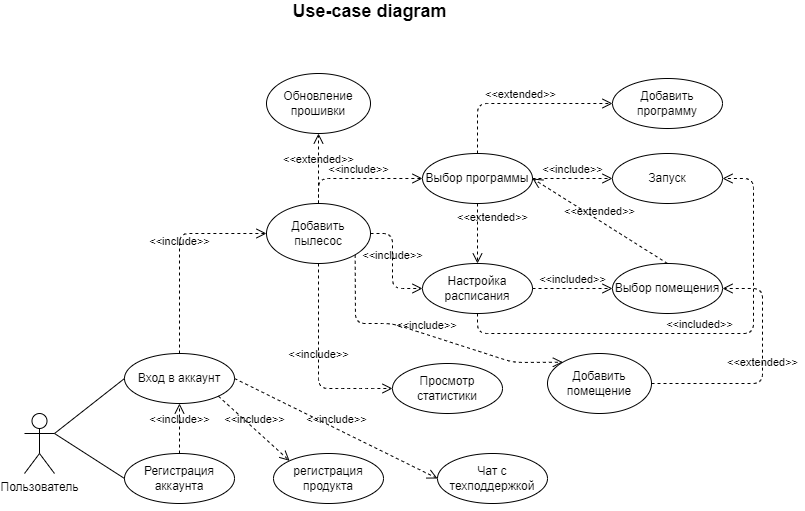

The diagram above was exported from draw.io. Its source (the exported page's mxGraphModel, read from the mxfile embedded in the PNG):
<mxGraphModel dx="1767" dy="797" grid="1" gridSize="10" guides="1" tooltips="1" connect="1" arrows="1" fold="1" page="1" pageScale="1" pageWidth="1169" pageHeight="827" math="0" shadow="0">
  <root>
    <mxCell id="0" />
    <mxCell id="1" parent="0" />
    <mxCell id="51" value="" style="group" vertex="1" connectable="0" parent="1">
      <mxGeometry x="216" y="110" width="738" height="502" as="geometry" />
    </mxCell>
    <mxCell id="3" value="Пользователь" style="shape=umlActor;verticalLabelPosition=bottom;verticalAlign=top;html=1;" parent="51" vertex="1">
      <mxGeometry y="412" width="30" height="60" as="geometry" />
    </mxCell>
    <mxCell id="4" value="Запуск" style="ellipse;whiteSpace=wrap;html=1;" parent="51" vertex="1">
      <mxGeometry x="588" y="152" width="110" height="50" as="geometry" />
    </mxCell>
    <mxCell id="5" value="Выбор программы" style="ellipse;whiteSpace=wrap;html=1;" parent="51" vertex="1">
      <mxGeometry x="398" y="152" width="110" height="50" as="geometry" />
    </mxCell>
    <mxCell id="6" value="Выбор помещения" style="ellipse;whiteSpace=wrap;html=1;" parent="51" vertex="1">
      <mxGeometry x="588" y="262" width="110" height="50" as="geometry" />
    </mxCell>
    <mxCell id="7" value="Настройка расписания" style="ellipse;whiteSpace=wrap;html=1;" parent="51" vertex="1">
      <mxGeometry x="398" y="262" width="110" height="50" as="geometry" />
    </mxCell>
    <mxCell id="8" value="Просмотр статистики" style="ellipse;whiteSpace=wrap;html=1;" parent="51" vertex="1">
      <mxGeometry x="368" y="362" width="110" height="50" as="geometry" />
    </mxCell>
    <mxCell id="9" value="Регистрация аккаунта" style="ellipse;whiteSpace=wrap;html=1;" parent="51" vertex="1">
      <mxGeometry x="100" y="452" width="110" height="50" as="geometry" />
    </mxCell>
    <mxCell id="10" value="Вход в аккаунт" style="ellipse;whiteSpace=wrap;html=1;" parent="51" vertex="1">
      <mxGeometry x="100" y="352" width="110" height="50" as="geometry" />
    </mxCell>
    <mxCell id="11" value="" style="endArrow=none;html=1;exitX=1;exitY=0.3333333333333333;exitDx=0;exitDy=0;exitPerimeter=0;entryX=0;entryY=0.5;entryDx=0;entryDy=0;" parent="51" source="3" target="9" edge="1">
      <mxGeometry width="50" height="50" relative="1" as="geometry">
        <mxPoint x="300" y="402" as="sourcePoint" />
        <mxPoint x="350" y="352" as="targetPoint" />
      </mxGeometry>
    </mxCell>
    <mxCell id="12" value="" style="endArrow=none;html=1;entryX=0;entryY=0.5;entryDx=0;entryDy=0;" parent="51" target="10" edge="1">
      <mxGeometry width="50" height="50" relative="1" as="geometry">
        <mxPoint x="30" y="432" as="sourcePoint" />
        <mxPoint x="350" y="352" as="targetPoint" />
      </mxGeometry>
    </mxCell>
    <mxCell id="13" value="&amp;lt;&amp;lt;include&amp;gt;&amp;gt;" style="endArrow=open;startArrow=none;endFill=0;startFill=0;endSize=8;html=1;verticalAlign=bottom;dashed=1;labelBackgroundColor=none;exitX=0.5;exitY=0;exitDx=0;exitDy=0;entryX=0.5;entryY=1;entryDx=0;entryDy=0;" parent="51" source="9" target="10" edge="1">
      <mxGeometry width="160" relative="1" as="geometry">
        <mxPoint x="250" y="382" as="sourcePoint" />
        <mxPoint x="410" y="382" as="targetPoint" />
      </mxGeometry>
    </mxCell>
    <mxCell id="14" value="&amp;lt;&amp;lt;include&amp;gt;&amp;gt;" style="endArrow=open;startArrow=none;endFill=0;startFill=0;endSize=8;html=1;verticalAlign=bottom;dashed=1;labelBackgroundColor=none;entryX=0;entryY=0.5;entryDx=0;entryDy=0;exitX=0.5;exitY=0;exitDx=0;exitDy=0;" parent="51" source="40" target="5" edge="1">
      <mxGeometry width="160" relative="1" as="geometry">
        <mxPoint x="268" y="177" as="sourcePoint" />
        <mxPoint x="521" y="222" as="targetPoint" />
        <Array as="points">
          <mxPoint x="294" y="177" />
        </Array>
      </mxGeometry>
    </mxCell>
    <mxCell id="15" value="&amp;lt;&amp;lt;include&amp;gt;&amp;gt;" style="endArrow=open;startArrow=none;endFill=0;startFill=0;endSize=8;html=1;verticalAlign=bottom;dashed=1;labelBackgroundColor=none;entryX=0;entryY=0.5;entryDx=0;entryDy=0;exitX=1;exitY=0.5;exitDx=0;exitDy=0;" parent="51" source="5" target="4" edge="1">
      <mxGeometry width="160" relative="1" as="geometry">
        <mxPoint x="358" y="222" as="sourcePoint" />
        <mxPoint x="518" y="222" as="targetPoint" />
      </mxGeometry>
    </mxCell>
    <mxCell id="16" value="&amp;lt;&amp;lt;include&amp;gt;&amp;gt;" style="endArrow=open;startArrow=none;endFill=0;startFill=0;endSize=8;html=1;verticalAlign=bottom;dashed=1;labelBackgroundColor=none;entryX=0;entryY=0.5;entryDx=0;entryDy=0;exitX=1;exitY=0.5;exitDx=0;exitDy=0;" parent="51" source="40" target="7" edge="1">
      <mxGeometry width="160" relative="1" as="geometry">
        <mxPoint x="298" y="277" as="sourcePoint" />
        <mxPoint x="521" y="222" as="targetPoint" />
        <Array as="points">
          <mxPoint x="368" y="232" />
          <mxPoint x="368" y="287" />
        </Array>
      </mxGeometry>
    </mxCell>
    <mxCell id="17" value="&amp;lt;&amp;lt;include&amp;gt;&amp;gt;" style="endArrow=open;startArrow=none;endFill=0;startFill=0;endSize=8;html=1;verticalAlign=bottom;dashed=1;labelBackgroundColor=none;entryX=0;entryY=0.5;entryDx=0;entryDy=0;exitX=0.5;exitY=1;exitDx=0;exitDy=0;" parent="51" source="40" target="8" edge="1">
      <mxGeometry width="160" relative="1" as="geometry">
        <mxPoint x="288" y="302" as="sourcePoint" />
        <mxPoint x="521" y="222" as="targetPoint" />
        <Array as="points">
          <mxPoint x="294" y="387" />
          <mxPoint x="319" y="387" />
          <mxPoint x="339" y="387" />
        </Array>
      </mxGeometry>
    </mxCell>
    <mxCell id="18" value="&amp;lt;&amp;lt;extended&amp;gt;&amp;gt;" style="endArrow=open;startArrow=none;endFill=0;startFill=0;endSize=8;html=1;verticalAlign=bottom;dashed=1;labelBackgroundColor=none;exitX=0.5;exitY=1;exitDx=0;exitDy=0;entryX=0.5;entryY=0;entryDx=0;entryDy=0;" parent="51" source="5" target="7" edge="1">
      <mxGeometry x="-0.2" y="15" width="160" relative="1" as="geometry">
        <mxPoint x="358" y="232" as="sourcePoint" />
        <mxPoint x="518" y="232" as="targetPoint" />
        <mxPoint as="offset" />
      </mxGeometry>
    </mxCell>
    <mxCell id="19" value="&amp;lt;&amp;lt;extended&amp;gt;&amp;gt;" style="endArrow=open;startArrow=none;endFill=0;startFill=0;endSize=8;html=1;verticalAlign=bottom;dashed=1;labelBackgroundColor=none;exitX=0.5;exitY=0;exitDx=0;exitDy=0;entryX=1;entryY=0.5;entryDx=0;entryDy=0;" parent="51" source="6" target="5" edge="1">
      <mxGeometry width="160" relative="1" as="geometry">
        <mxPoint x="358" y="232" as="sourcePoint" />
        <mxPoint x="518" y="232" as="targetPoint" />
        <Array as="points" />
      </mxGeometry>
    </mxCell>
    <mxCell id="20" value="&amp;lt;&amp;lt;included&amp;gt;&amp;gt;" style="endArrow=open;startArrow=none;endFill=0;startFill=0;endSize=8;html=1;verticalAlign=bottom;dashed=1;labelBackgroundColor=none;exitX=1;exitY=0.5;exitDx=0;exitDy=0;entryX=0;entryY=0.5;entryDx=0;entryDy=0;" parent="51" source="7" target="6" edge="1">
      <mxGeometry width="160" relative="1" as="geometry">
        <mxPoint x="358" y="232" as="sourcePoint" />
        <mxPoint x="518" y="232" as="targetPoint" />
      </mxGeometry>
    </mxCell>
    <mxCell id="21" value="&amp;lt;&amp;lt;included&amp;gt;&amp;gt;" style="endArrow=open;startArrow=none;endFill=0;startFill=0;endSize=8;html=1;verticalAlign=bottom;dashed=1;labelBackgroundColor=none;exitX=0.5;exitY=1;exitDx=0;exitDy=0;entryX=1;entryY=0.5;entryDx=0;entryDy=0;" parent="51" source="7" target="4" edge="1">
      <mxGeometry width="160" relative="1" as="geometry">
        <mxPoint x="338" y="232" as="sourcePoint" />
        <mxPoint x="548" y="362" as="targetPoint" />
        <Array as="points">
          <mxPoint x="453" y="332" />
          <mxPoint x="729" y="332" />
          <mxPoint x="729" y="177" />
        </Array>
      </mxGeometry>
    </mxCell>
    <mxCell id="37" value="Добавить помещение" style="ellipse;whiteSpace=wrap;html=1;" vertex="1" parent="51">
      <mxGeometry x="523" y="352" width="104" height="60" as="geometry" />
    </mxCell>
    <mxCell id="38" value="&amp;lt;&amp;lt;include&amp;gt;&amp;gt;" style="endArrow=open;startArrow=none;endFill=0;startFill=0;endSize=8;html=1;verticalAlign=bottom;dashed=1;labelBackgroundColor=none;entryX=0;entryY=0;entryDx=0;entryDy=0;exitX=1;exitY=1;exitDx=0;exitDy=0;" edge="1" parent="51" source="40" target="37">
      <mxGeometry width="160" relative="1" as="geometry">
        <mxPoint x="169" y="162" as="sourcePoint" />
        <mxPoint x="249" y="122" as="targetPoint" />
        <Array as="points">
          <mxPoint x="331" y="322" />
          <mxPoint x="368" y="322" />
          <mxPoint x="489" y="361" />
        </Array>
      </mxGeometry>
    </mxCell>
    <mxCell id="39" value="&amp;lt;&amp;lt;include&amp;gt;&amp;gt;" style="endArrow=open;startArrow=none;endFill=0;startFill=0;endSize=8;html=1;verticalAlign=bottom;dashed=1;labelBackgroundColor=none;exitX=0.5;exitY=0;exitDx=0;exitDy=0;entryX=0;entryY=0.5;entryDx=0;entryDy=0;" edge="1" parent="51" source="10" target="40">
      <mxGeometry width="160" relative="1" as="geometry">
        <mxPoint x="163" y="377" as="sourcePoint" />
        <mxPoint x="282" y="387" as="targetPoint" />
        <Array as="points">
          <mxPoint x="155" y="232" />
        </Array>
      </mxGeometry>
    </mxCell>
    <mxCell id="40" value="Добавить пылесос" style="ellipse;whiteSpace=wrap;html=1;" vertex="1" parent="51">
      <mxGeometry x="242" y="202" width="104" height="60" as="geometry" />
    </mxCell>
    <mxCell id="41" value="&amp;lt;&amp;lt;extended&amp;gt;&amp;gt;" style="endArrow=open;startArrow=none;endFill=0;startFill=0;endSize=8;html=1;verticalAlign=bottom;dashed=1;labelBackgroundColor=none;exitX=1;exitY=0.5;exitDx=0;exitDy=0;entryX=1;entryY=0.5;entryDx=0;entryDy=0;" edge="1" parent="51" source="37" target="6">
      <mxGeometry width="160" relative="1" as="geometry">
        <mxPoint x="398" y="212" as="sourcePoint" />
        <mxPoint x="558" y="212" as="targetPoint" />
        <Array as="points">
          <mxPoint x="738" y="382" />
          <mxPoint x="738" y="287" />
        </Array>
      </mxGeometry>
    </mxCell>
    <mxCell id="42" value="Добавить программу" style="ellipse;whiteSpace=wrap;html=1;" vertex="1" parent="51">
      <mxGeometry x="588" y="77" width="110" height="50" as="geometry" />
    </mxCell>
    <mxCell id="43" value="&amp;lt;&amp;lt;extended&amp;gt;&amp;gt;" style="endArrow=open;startArrow=none;endFill=0;startFill=0;endSize=8;html=1;verticalAlign=bottom;dashed=1;labelBackgroundColor=none;exitX=0.5;exitY=0;exitDx=0;exitDy=0;entryX=0;entryY=0.5;entryDx=0;entryDy=0;" edge="1" parent="51" source="5" target="42">
      <mxGeometry width="160" relative="1" as="geometry">
        <mxPoint x="499" y="127" as="sourcePoint" />
        <mxPoint x="659" y="127" as="targetPoint" />
        <Array as="points">
          <mxPoint x="453" y="102" />
        </Array>
      </mxGeometry>
    </mxCell>
    <mxCell id="44" value="Обновление прошивки" style="ellipse;whiteSpace=wrap;html=1;" vertex="1" parent="51">
      <mxGeometry x="242" y="72" width="104" height="60" as="geometry" />
    </mxCell>
    <mxCell id="45" value="&amp;lt;&amp;lt;extended&amp;gt;&amp;gt;" style="endArrow=open;startArrow=none;endFill=0;startFill=0;endSize=8;html=1;verticalAlign=bottom;dashed=1;labelBackgroundColor=none;exitX=0.5;exitY=0;exitDx=0;exitDy=0;entryX=0.5;entryY=1;entryDx=0;entryDy=0;" edge="1" parent="51" source="40" target="44">
      <mxGeometry width="160" relative="1" as="geometry">
        <mxPoint x="499" y="127" as="sourcePoint" />
        <mxPoint x="659" y="127" as="targetPoint" />
      </mxGeometry>
    </mxCell>
    <mxCell id="46" value="Чат с техподдержкой" style="ellipse;whiteSpace=wrap;html=1;" vertex="1" parent="51">
      <mxGeometry x="413" y="452" width="110" height="50" as="geometry" />
    </mxCell>
    <mxCell id="47" value="&amp;lt;&amp;lt;include&amp;gt;&amp;gt;" style="endArrow=open;startArrow=none;endFill=0;startFill=0;endSize=8;html=1;verticalAlign=bottom;dashed=1;labelBackgroundColor=none;exitX=1;exitY=0.5;exitDx=0;exitDy=0;entryX=0;entryY=0.5;entryDx=0;entryDy=0;" edge="1" parent="51" source="10" target="46">
      <mxGeometry width="160" relative="1" as="geometry">
        <mxPoint x="499" y="367" as="sourcePoint" />
        <mxPoint x="659" y="367" as="targetPoint" />
      </mxGeometry>
    </mxCell>
    <mxCell id="48" value="регистрация продукта" style="ellipse;whiteSpace=wrap;html=1;" vertex="1" parent="51">
      <mxGeometry x="249" y="452" width="110" height="50" as="geometry" />
    </mxCell>
    <mxCell id="49" value="&amp;lt;&amp;lt;include&amp;gt;&amp;gt;" style="endArrow=open;startArrow=none;endFill=0;startFill=0;endSize=8;html=1;verticalAlign=bottom;dashed=1;labelBackgroundColor=none;exitX=1;exitY=1;exitDx=0;exitDy=0;entryX=0;entryY=0;entryDx=0;entryDy=0;" edge="1" parent="51" source="10" target="48">
      <mxGeometry width="160" relative="1" as="geometry">
        <mxPoint x="499" y="357" as="sourcePoint" />
        <mxPoint x="659" y="357" as="targetPoint" />
      </mxGeometry>
    </mxCell>
    <mxCell id="50" value="&lt;font style=&quot;font-size: 18px&quot;&gt;&lt;b&gt;Use-case diagram&lt;/b&gt;&lt;/font&gt;" style="text;html=1;align=center;verticalAlign=middle;resizable=0;points=[];autosize=1;strokeColor=none;fillColor=none;" vertex="1" parent="51">
      <mxGeometry x="260" width="170" height="20" as="geometry" />
    </mxCell>
  </root>
</mxGraphModel>